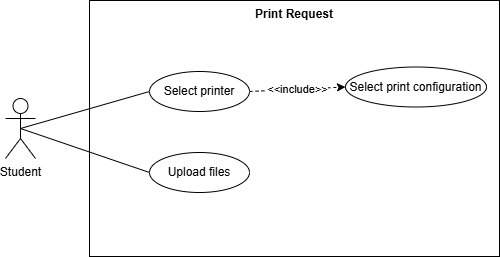

The diagram above was exported from draw.io. Its source (the exported page's mxGraphModel, read from the mxfile embedded in the PNG):
<mxGraphModel dx="1236" dy="535" grid="0" gridSize="10" guides="1" tooltips="1" connect="1" arrows="1" fold="1" page="0" pageScale="1" pageWidth="827" pageHeight="1169" math="0" shadow="0">
  <root>
    <mxCell id="0" />
    <mxCell id="1" parent="0" />
    <mxCell id="N8JAVDkBTkltHj2Bf_e9-1" value="&lt;b&gt;Print Request&lt;/b&gt;" style="rounded=0;whiteSpace=wrap;html=1;verticalAlign=top;align=center;" parent="1" vertex="1">
      <mxGeometry x="298" y="321" width="410" height="256" as="geometry" />
    </mxCell>
    <mxCell id="G2XFU7GYhq5DWAg-7ReM-2" style="edgeStyle=none;shape=connector;curved=1;rounded=0;orthogonalLoop=1;jettySize=auto;html=1;exitX=0.5;exitY=0.5;exitDx=0;exitDy=0;exitPerimeter=0;entryX=0;entryY=0.5;entryDx=0;entryDy=0;strokeColor=default;align=center;verticalAlign=middle;fontFamily=Helvetica;fontSize=12;fontColor=default;labelBackgroundColor=default;startSize=8;endArrow=none;endFill=0;endSize=8;" parent="1" source="9C9fIVcEbW6l2aFzClJ7-1" target="DRZdov7B1IFwXW5mL7u9-3" edge="1">
      <mxGeometry relative="1" as="geometry" />
    </mxCell>
    <mxCell id="G2XFU7GYhq5DWAg-7ReM-3" style="edgeStyle=none;shape=connector;curved=1;rounded=0;orthogonalLoop=1;jettySize=auto;html=1;exitX=0.5;exitY=0.5;exitDx=0;exitDy=0;exitPerimeter=0;entryX=0;entryY=0.5;entryDx=0;entryDy=0;strokeColor=default;align=center;verticalAlign=middle;fontFamily=Helvetica;fontSize=12;fontColor=default;labelBackgroundColor=default;startSize=8;endArrow=none;endFill=0;endSize=8;" parent="1" source="9C9fIVcEbW6l2aFzClJ7-1" target="UpUzsDo7ugEtFD063glT-1" edge="1">
      <mxGeometry relative="1" as="geometry" />
    </mxCell>
    <mxCell id="9C9fIVcEbW6l2aFzClJ7-1" value="Student" style="shape=umlActor;verticalLabelPosition=bottom;verticalAlign=top;html=1;outlineConnect=0;" parent="1" vertex="1">
      <mxGeometry x="214" y="419" width="30" height="60" as="geometry" />
    </mxCell>
    <mxCell id="DRZdov7B1IFwXW5mL7u9-2" value="&amp;lt;&amp;lt;include&amp;gt;&amp;gt;" style="rounded=0;orthogonalLoop=1;jettySize=auto;html=1;exitX=1;exitY=0.5;exitDx=0;exitDy=0;dashed=1;entryX=0;entryY=0.5;entryDx=0;entryDy=0;" parent="1" source="DRZdov7B1IFwXW5mL7u9-3" target="DRZdov7B1IFwXW5mL7u9-9" edge="1">
      <mxGeometry relative="1" as="geometry">
        <mxPoint x="536" y="440.5" as="targetPoint" />
      </mxGeometry>
    </mxCell>
    <mxCell id="DRZdov7B1IFwXW5mL7u9-3" value="Select printer" style="ellipse;whiteSpace=wrap;html=1;flipH=0;flipV=1;" parent="1" vertex="1">
      <mxGeometry x="358" y="392" width="100" height="40" as="geometry" />
    </mxCell>
    <mxCell id="DRZdov7B1IFwXW5mL7u9-9" value="Select print configuration" style="ellipse;whiteSpace=wrap;html=1;flipH=0;flipV=1;" parent="1" vertex="1">
      <mxGeometry x="554" y="387.5" width="141" height="40" as="geometry" />
    </mxCell>
    <mxCell id="UpUzsDo7ugEtFD063glT-1" value="Upload files" style="ellipse;whiteSpace=wrap;html=1;flipH=0;flipV=1;" parent="1" vertex="1">
      <mxGeometry x="358" y="473" width="100" height="40" as="geometry" />
    </mxCell>
  </root>
</mxGraphModel>